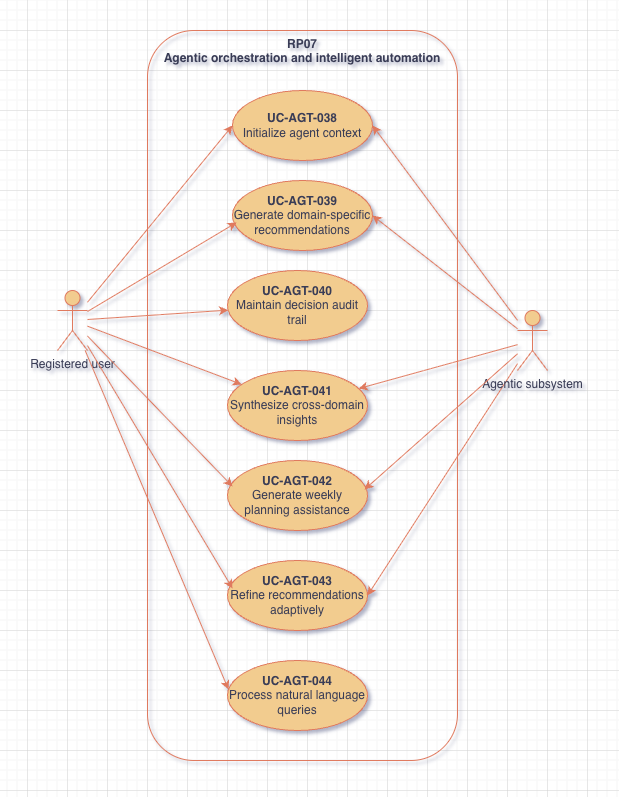

The diagram above was exported from draw.io. Its source (the exported page's mxGraphModel, read from the mxfile embedded in the PNG):
<mxGraphModel dx="1216" dy="809" grid="1" gridSize="10" guides="1" tooltips="1" connect="1" arrows="1" fold="1" page="1" pageScale="1" pageWidth="850" pageHeight="1100" math="0" shadow="0">
  <root>
    <mxCell id="cCcgtt3NWepNlv0hoR_e-0" />
    <mxCell id="cCcgtt3NWepNlv0hoR_e-1" parent="cCcgtt3NWepNlv0hoR_e-0" />
    <mxCell id="cCcgtt3NWepNlv0hoR_e-2" parent="cCcgtt3NWepNlv0hoR_e-1" style="rounded=1;whiteSpace=wrap;html=1;fillColor=none;verticalAlign=top;fontStyle=1;labelBackgroundColor=none;strokeColor=#E07A5F;fontColor=#393C56;" value="RP07&lt;br&gt;Agentic orchestration and intelligent automation" vertex="1">
      <mxGeometry height="730" width="310" x="200" y="80" as="geometry" />
    </mxCell>
    <mxCell id="cCcgtt3NWepNlv0hoR_e-3" parent="cCcgtt3NWepNlv0hoR_e-1" style="ellipse;whiteSpace=wrap;html=1;labelBackgroundColor=none;fillColor=#F2CC8F;strokeColor=#E07A5F;fontColor=#393C56;" value="&lt;b&gt;UC-AGT-038&lt;/b&gt;&lt;div&gt;Initialize agent context&lt;/div&gt;" vertex="1">
      <mxGeometry height="70" width="140" x="285" y="140" as="geometry" />
    </mxCell>
    <mxCell id="cCcgtt3NWepNlv0hoR_e-4" parent="cCcgtt3NWepNlv0hoR_e-1" style="ellipse;whiteSpace=wrap;html=1;labelBackgroundColor=none;fillColor=#F2CC8F;strokeColor=#E07A5F;fontColor=#393C56;" value="&lt;b&gt;UC-AGT-039&lt;/b&gt;&lt;div&gt;Generate domain-specific recommendations&lt;/div&gt;" vertex="1">
      <mxGeometry height="70" width="140" x="285" y="230" as="geometry" />
    </mxCell>
    <mxCell id="cCcgtt3NWepNlv0hoR_e-5" parent="cCcgtt3NWepNlv0hoR_e-1" style="ellipse;whiteSpace=wrap;html=1;labelBackgroundColor=none;fillColor=#F2CC8F;strokeColor=#E07A5F;fontColor=#393C56;" value="&lt;b&gt;UC-AGT-040&lt;/b&gt;&lt;div&gt;Maintain decision audit trail&lt;/div&gt;" vertex="1">
      <mxGeometry height="70" width="140" x="280" y="320" as="geometry" />
    </mxCell>
    <mxCell id="cCcgtt3NWepNlv0hoR_e-6" parent="cCcgtt3NWepNlv0hoR_e-1" style="ellipse;whiteSpace=wrap;html=1;labelBackgroundColor=none;fillColor=#F2CC8F;strokeColor=#E07A5F;fontColor=#393C56;" value="&lt;b&gt;UC-AGT-041&lt;/b&gt;&lt;div&gt;Synthesize cross-domain insights&lt;/div&gt;" vertex="1">
      <mxGeometry height="70" width="140" x="280" y="420" as="geometry" />
    </mxCell>
    <mxCell id="cCcgtt3NWepNlv0hoR_e-8" parent="cCcgtt3NWepNlv0hoR_e-1" style="ellipse;whiteSpace=wrap;html=1;labelBackgroundColor=none;fillColor=#F2CC8F;strokeColor=#E07A5F;fontColor=#393C56;" value="&lt;b&gt;UC-AGT-042&lt;/b&gt;&lt;div&gt;Generate weekly planning assistance&lt;/div&gt;" vertex="1">
      <mxGeometry height="70" width="140" x="280" y="510" as="geometry" />
    </mxCell>
    <mxCell id="cCcgtt3NWepNlv0hoR_e-9" edge="1" parent="cCcgtt3NWepNlv0hoR_e-1" source="cCcgtt3NWepNlv0hoR_e-12" style="rounded=0;orthogonalLoop=1;jettySize=auto;html=1;labelBackgroundColor=none;strokeColor=#E07A5F;fontColor=default;" target="cCcgtt3NWepNlv0hoR_e-5">
      <mxGeometry relative="1" as="geometry" />
    </mxCell>
    <mxCell id="cCcgtt3NWepNlv0hoR_e-10" edge="1" parent="cCcgtt3NWepNlv0hoR_e-1" source="cCcgtt3NWepNlv0hoR_e-12" style="rounded=0;orthogonalLoop=1;jettySize=auto;html=1;labelBackgroundColor=none;strokeColor=#E07A5F;fontColor=default;" target="cCcgtt3NWepNlv0hoR_e-6">
      <mxGeometry relative="1" as="geometry" />
    </mxCell>
    <mxCell id="cCcgtt3NWepNlv0hoR_e-11" edge="1" parent="cCcgtt3NWepNlv0hoR_e-1" source="cCcgtt3NWepNlv0hoR_e-12" style="rounded=0;orthogonalLoop=1;jettySize=auto;html=1;entryX=0;entryY=0.5;entryDx=0;entryDy=0;strokeColor=#E07A5F;fontColor=#393C56;fillColor=#F2CC8F;" target="cCcgtt3NWepNlv0hoR_e-3">
      <mxGeometry relative="1" as="geometry" />
    </mxCell>
    <mxCell id="cCcgtt3NWepNlv0hoR_e-12" parent="cCcgtt3NWepNlv0hoR_e-1" style="shape=umlActor;verticalLabelPosition=bottom;verticalAlign=top;html=1;labelBackgroundColor=none;fillColor=#F2CC8F;strokeColor=#E07A5F;fontColor=#393C56;" value="Registered user" vertex="1">
      <mxGeometry height="60" width="30" x="110" y="340" as="geometry" />
    </mxCell>
    <mxCell id="cCcgtt3NWepNlv0hoR_e-13" edge="1" parent="cCcgtt3NWepNlv0hoR_e-1" source="cCcgtt3NWepNlv0hoR_e-12" style="rounded=0;orthogonalLoop=1;jettySize=auto;html=1;entryX=0.029;entryY=0.6;entryDx=0;entryDy=0;entryPerimeter=0;labelBackgroundColor=none;strokeColor=#E07A5F;fontColor=default;" target="cCcgtt3NWepNlv0hoR_e-4">
      <mxGeometry relative="1" as="geometry" />
    </mxCell>
    <mxCell id="cCcgtt3NWepNlv0hoR_e-14" edge="1" parent="cCcgtt3NWepNlv0hoR_e-1" source="cCcgtt3NWepNlv0hoR_e-12" style="rounded=0;orthogonalLoop=1;jettySize=auto;html=1;entryX=0.036;entryY=0.371;entryDx=0;entryDy=0;entryPerimeter=0;labelBackgroundColor=none;strokeColor=#E07A5F;fontColor=default;" target="cCcgtt3NWepNlv0hoR_e-8">
      <mxGeometry relative="1" as="geometry" />
    </mxCell>
    <mxCell id="cCcgtt3NWepNlv0hoR_e-15" parent="cCcgtt3NWepNlv0hoR_e-1" style="ellipse;whiteSpace=wrap;html=1;labelBackgroundColor=none;fillColor=#F2CC8F;strokeColor=#E07A5F;fontColor=#393C56;" value="&lt;b&gt;UC-AGT-043&lt;/b&gt;&lt;div&gt;Refine recommendations adaptively&lt;/div&gt;" vertex="1">
      <mxGeometry height="70" width="140" x="280" y="610" as="geometry" />
    </mxCell>
    <mxCell id="cCcgtt3NWepNlv0hoR_e-16" edge="1" parent="cCcgtt3NWepNlv0hoR_e-1" source="cCcgtt3NWepNlv0hoR_e-12" style="rounded=0;orthogonalLoop=1;jettySize=auto;html=1;entryX=0.036;entryY=0.4;entryDx=0;entryDy=0;entryPerimeter=0;strokeColor=#E07A5F;fontColor=#393C56;fillColor=#F2CC8F;" target="cCcgtt3NWepNlv0hoR_e-15">
      <mxGeometry relative="1" as="geometry" />
    </mxCell>
    <mxCell id="YFqPXEbElqU923HoKdBY-0" parent="cCcgtt3NWepNlv0hoR_e-1" style="ellipse;whiteSpace=wrap;html=1;labelBackgroundColor=none;fillColor=#F2CC8F;strokeColor=#E07A5F;fontColor=#393C56;" value="&lt;b&gt;UC-AGT-044&lt;/b&gt;&lt;div&gt;Process natural language queries&lt;/div&gt;" vertex="1">
      <mxGeometry height="70" width="140" x="280" y="710" as="geometry" />
    </mxCell>
    <mxCell id="YFqPXEbElqU923HoKdBY-1" edge="1" parent="cCcgtt3NWepNlv0hoR_e-1" source="cCcgtt3NWepNlv0hoR_e-12" style="rounded=0;orthogonalLoop=1;jettySize=auto;html=1;entryX=0.007;entryY=0.414;entryDx=0;entryDy=0;entryPerimeter=0;strokeColor=#E07A5F;fontColor=#393C56;fillColor=#F2CC8F;" target="YFqPXEbElqU923HoKdBY-0">
      <mxGeometry relative="1" as="geometry" />
    </mxCell>
    <mxCell id="YFqPXEbElqU923HoKdBY-3" edge="1" parent="cCcgtt3NWepNlv0hoR_e-1" source="YFqPXEbElqU923HoKdBY-2" style="rounded=0;orthogonalLoop=1;jettySize=auto;html=1;entryX=1;entryY=0.5;entryDx=0;entryDy=0;strokeColor=#E07A5F;fontColor=#393C56;fillColor=#F2CC8F;" target="cCcgtt3NWepNlv0hoR_e-3">
      <mxGeometry relative="1" as="geometry" />
    </mxCell>
    <mxCell id="YFqPXEbElqU923HoKdBY-4" edge="1" parent="cCcgtt3NWepNlv0hoR_e-1" source="YFqPXEbElqU923HoKdBY-2" style="rounded=0;orthogonalLoop=1;jettySize=auto;html=1;entryX=1;entryY=0.5;entryDx=0;entryDy=0;strokeColor=#E07A5F;fontColor=#393C56;fillColor=#F2CC8F;" target="cCcgtt3NWepNlv0hoR_e-4">
      <mxGeometry relative="1" as="geometry" />
    </mxCell>
    <mxCell id="YFqPXEbElqU923HoKdBY-5" edge="1" parent="cCcgtt3NWepNlv0hoR_e-1" source="YFqPXEbElqU923HoKdBY-2" style="rounded=0;orthogonalLoop=1;jettySize=auto;html=1;strokeColor=#E07A5F;fontColor=#393C56;fillColor=#F2CC8F;" target="cCcgtt3NWepNlv0hoR_e-6">
      <mxGeometry relative="1" as="geometry" />
    </mxCell>
    <mxCell id="YFqPXEbElqU923HoKdBY-7" edge="1" parent="cCcgtt3NWepNlv0hoR_e-1" source="YFqPXEbElqU923HoKdBY-2" style="rounded=0;orthogonalLoop=1;jettySize=auto;html=1;entryX=1;entryY=0.5;entryDx=0;entryDy=0;strokeColor=#E07A5F;fontColor=#393C56;fillColor=#F2CC8F;" target="cCcgtt3NWepNlv0hoR_e-15">
      <mxGeometry relative="1" as="geometry" />
    </mxCell>
    <mxCell id="YFqPXEbElqU923HoKdBY-2" parent="cCcgtt3NWepNlv0hoR_e-1" style="shape=umlActor;verticalLabelPosition=bottom;verticalAlign=top;html=1;labelBackgroundColor=none;fillColor=#F2CC8F;strokeColor=#E07A5F;fontColor=#393C56;" value="Agentic subsystem" vertex="1">
      <mxGeometry height="60" width="30" x="570" y="360" as="geometry" />
    </mxCell>
    <mxCell id="YFqPXEbElqU923HoKdBY-6" edge="1" parent="cCcgtt3NWepNlv0hoR_e-1" source="YFqPXEbElqU923HoKdBY-2" style="rounded=0;orthogonalLoop=1;jettySize=auto;html=1;entryX=0.979;entryY=0.414;entryDx=0;entryDy=0;entryPerimeter=0;strokeColor=#E07A5F;fontColor=#393C56;fillColor=#F2CC8F;" target="cCcgtt3NWepNlv0hoR_e-8">
      <mxGeometry relative="1" as="geometry" />
    </mxCell>
  </root>
</mxGraphModel>